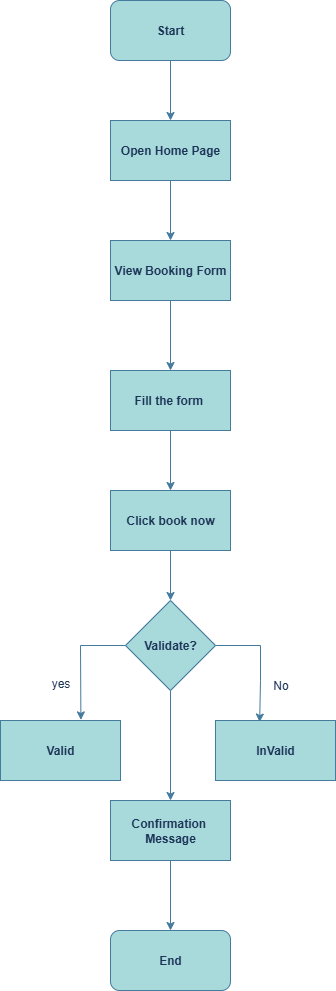

The diagram above was exported from draw.io. Its source (the exported page's mxGraphModel, read from the mxfile embedded in the PNG):
<mxGraphModel dx="992" dy="535" grid="1" gridSize="10" guides="1" tooltips="1" connect="1" arrows="1" fold="1" page="1" pageScale="1" pageWidth="850" pageHeight="1100" math="0" shadow="0">
  <root>
    <mxCell id="0" />
    <mxCell id="1" parent="0" />
    <mxCell id="kKzXvHOD3s_iMbr9yF0_-1" value="&lt;b&gt;Start&lt;/b&gt;" style="rounded=1;whiteSpace=wrap;html=1;labelBackgroundColor=none;fillColor=#A8DADC;strokeColor=#457B9D;fontColor=#1D3557;" parent="1" vertex="1">
      <mxGeometry x="340" y="40" width="120" height="60" as="geometry" />
    </mxCell>
    <mxCell id="kKzXvHOD3s_iMbr9yF0_-2" value="&lt;b&gt;Open Home Page&lt;/b&gt;" style="rounded=0;whiteSpace=wrap;html=1;labelBackgroundColor=none;fillColor=#A8DADC;strokeColor=#457B9D;fontColor=#1D3557;" parent="1" vertex="1">
      <mxGeometry x="340" y="160" width="120" height="60" as="geometry" />
    </mxCell>
    <mxCell id="kKzXvHOD3s_iMbr9yF0_-3" value="&lt;b&gt;View Booking Form&lt;/b&gt;" style="rounded=0;whiteSpace=wrap;html=1;labelBackgroundColor=none;fillColor=#A8DADC;strokeColor=#457B9D;fontColor=#1D3557;" parent="1" vertex="1">
      <mxGeometry x="340" y="280" width="120" height="60" as="geometry" />
    </mxCell>
    <mxCell id="kKzXvHOD3s_iMbr9yF0_-4" value="&lt;b&gt;Fill the form&amp;nbsp;&lt;/b&gt;" style="rounded=0;whiteSpace=wrap;html=1;labelBackgroundColor=none;fillColor=#A8DADC;strokeColor=#457B9D;fontColor=#1D3557;" parent="1" vertex="1">
      <mxGeometry x="340" y="410" width="120" height="60" as="geometry" />
    </mxCell>
    <mxCell id="kKzXvHOD3s_iMbr9yF0_-5" value="&lt;b&gt;Click book now&lt;/b&gt;" style="rounded=0;whiteSpace=wrap;html=1;labelBackgroundColor=none;fillColor=#A8DADC;strokeColor=#457B9D;fontColor=#1D3557;" parent="1" vertex="1">
      <mxGeometry x="340" y="530" width="120" height="60" as="geometry" />
    </mxCell>
    <mxCell id="kKzXvHOD3s_iMbr9yF0_-6" value="&lt;b&gt;Validate?&lt;/b&gt;" style="rhombus;whiteSpace=wrap;html=1;labelBackgroundColor=none;fillColor=#A8DADC;strokeColor=#457B9D;fontColor=#1D3557;" parent="1" vertex="1">
      <mxGeometry x="355" y="640" width="90" height="90" as="geometry" />
    </mxCell>
    <mxCell id="kKzXvHOD3s_iMbr9yF0_-7" value="&lt;b&gt;Valid&lt;/b&gt;" style="rounded=0;whiteSpace=wrap;html=1;labelBackgroundColor=none;fillColor=#A8DADC;strokeColor=#457B9D;fontColor=#1D3557;" parent="1" vertex="1">
      <mxGeometry x="230" y="760" width="120" height="60" as="geometry" />
    </mxCell>
    <mxCell id="kKzXvHOD3s_iMbr9yF0_-8" value="&lt;b&gt;End&lt;/b&gt;" style="rounded=1;whiteSpace=wrap;html=1;labelBackgroundColor=none;fillColor=#A8DADC;strokeColor=#457B9D;fontColor=#1D3557;" parent="1" vertex="1">
      <mxGeometry x="340" y="970" width="120" height="60" as="geometry" />
    </mxCell>
    <mxCell id="kKzXvHOD3s_iMbr9yF0_-9" value="&lt;b&gt;InValid&lt;/b&gt;" style="rounded=0;whiteSpace=wrap;html=1;labelBackgroundColor=none;fillColor=#A8DADC;strokeColor=#457B9D;fontColor=#1D3557;" parent="1" vertex="1">
      <mxGeometry x="445" y="760" width="120" height="60" as="geometry" />
    </mxCell>
    <mxCell id="kKzXvHOD3s_iMbr9yF0_-10" value="&lt;b&gt;Confirmation&amp;nbsp;&lt;br&gt;Message&lt;/b&gt;" style="rounded=0;whiteSpace=wrap;html=1;labelBackgroundColor=none;fillColor=#A8DADC;strokeColor=#457B9D;fontColor=#1D3557;" parent="1" vertex="1">
      <mxGeometry x="340" y="840" width="120" height="60" as="geometry" />
    </mxCell>
    <mxCell id="kKzXvHOD3s_iMbr9yF0_-11" value="" style="endArrow=classic;html=1;rounded=0;entryX=0.5;entryY=0;entryDx=0;entryDy=0;exitX=0.5;exitY=1;exitDx=0;exitDy=0;labelBackgroundColor=none;strokeColor=#457B9D;fontColor=default;" parent="1" source="kKzXvHOD3s_iMbr9yF0_-1" target="kKzXvHOD3s_iMbr9yF0_-2" edge="1">
      <mxGeometry width="50" height="50" relative="1" as="geometry">
        <mxPoint x="340" y="150" as="sourcePoint" />
        <mxPoint x="390" y="100" as="targetPoint" />
      </mxGeometry>
    </mxCell>
    <mxCell id="kKzXvHOD3s_iMbr9yF0_-12" value="" style="endArrow=classic;html=1;rounded=0;entryX=0.5;entryY=0;entryDx=0;entryDy=0;exitX=0.5;exitY=1;exitDx=0;exitDy=0;labelBackgroundColor=none;strokeColor=#457B9D;fontColor=default;" parent="1" source="kKzXvHOD3s_iMbr9yF0_-2" target="kKzXvHOD3s_iMbr9yF0_-3" edge="1">
      <mxGeometry width="50" height="50" relative="1" as="geometry">
        <mxPoint x="340" y="270" as="sourcePoint" />
        <mxPoint x="390" y="220" as="targetPoint" />
      </mxGeometry>
    </mxCell>
    <mxCell id="kKzXvHOD3s_iMbr9yF0_-13" value="" style="endArrow=classic;html=1;rounded=0;entryX=0.5;entryY=0;entryDx=0;entryDy=0;exitX=0.5;exitY=1;exitDx=0;exitDy=0;labelBackgroundColor=none;strokeColor=#457B9D;fontColor=default;" parent="1" source="kKzXvHOD3s_iMbr9yF0_-3" target="kKzXvHOD3s_iMbr9yF0_-4" edge="1">
      <mxGeometry width="50" height="50" relative="1" as="geometry">
        <mxPoint x="350" y="400" as="sourcePoint" />
        <mxPoint x="400" y="350" as="targetPoint" />
      </mxGeometry>
    </mxCell>
    <mxCell id="kKzXvHOD3s_iMbr9yF0_-14" value="" style="endArrow=classic;html=1;rounded=0;entryX=0.5;entryY=0;entryDx=0;entryDy=0;exitX=0.5;exitY=1;exitDx=0;exitDy=0;labelBackgroundColor=none;strokeColor=#457B9D;fontColor=default;" parent="1" source="kKzXvHOD3s_iMbr9yF0_-4" target="kKzXvHOD3s_iMbr9yF0_-5" edge="1">
      <mxGeometry width="50" height="50" relative="1" as="geometry">
        <mxPoint x="350" y="510" as="sourcePoint" />
        <mxPoint x="400" y="460" as="targetPoint" />
      </mxGeometry>
    </mxCell>
    <mxCell id="kKzXvHOD3s_iMbr9yF0_-15" value="" style="endArrow=classic;html=1;rounded=0;exitX=0.5;exitY=1;exitDx=0;exitDy=0;entryX=0.5;entryY=0;entryDx=0;entryDy=0;labelBackgroundColor=none;strokeColor=#457B9D;fontColor=default;" parent="1" source="kKzXvHOD3s_iMbr9yF0_-5" edge="1" target="kKzXvHOD3s_iMbr9yF0_-6">
      <mxGeometry width="50" height="50" relative="1" as="geometry">
        <mxPoint x="340" y="630" as="sourcePoint" />
        <mxPoint x="390" y="640" as="targetPoint" />
      </mxGeometry>
    </mxCell>
    <mxCell id="kKzXvHOD3s_iMbr9yF0_-16" value="" style="endArrow=classic;html=1;rounded=0;entryX=0.5;entryY=0;entryDx=0;entryDy=0;exitX=0.5;exitY=1;exitDx=0;exitDy=0;labelBackgroundColor=none;strokeColor=#457B9D;fontColor=default;" parent="1" source="kKzXvHOD3s_iMbr9yF0_-10" target="kKzXvHOD3s_iMbr9yF0_-8" edge="1">
      <mxGeometry width="50" height="50" relative="1" as="geometry">
        <mxPoint x="350" y="1010" as="sourcePoint" />
        <mxPoint x="400" y="960" as="targetPoint" />
      </mxGeometry>
    </mxCell>
    <mxCell id="kKzXvHOD3s_iMbr9yF0_-17" value="" style="endArrow=classic;html=1;rounded=0;entryX=0.67;entryY=-0.01;entryDx=0;entryDy=0;entryPerimeter=0;exitX=0;exitY=0.5;exitDx=0;exitDy=0;labelBackgroundColor=none;strokeColor=#457B9D;fontColor=default;" parent="1" source="kKzXvHOD3s_iMbr9yF0_-6" target="kKzXvHOD3s_iMbr9yF0_-7" edge="1">
      <mxGeometry width="50" height="50" relative="1" as="geometry">
        <mxPoint x="320" y="690" as="sourcePoint" />
        <mxPoint x="370" y="730" as="targetPoint" />
        <Array as="points">
          <mxPoint x="310" y="685" />
        </Array>
      </mxGeometry>
    </mxCell>
    <mxCell id="kKzXvHOD3s_iMbr9yF0_-18" value="" style="endArrow=classic;html=1;rounded=0;exitX=1;exitY=0.5;exitDx=0;exitDy=0;entryX=0.368;entryY=0.026;entryDx=0;entryDy=0;entryPerimeter=0;labelBackgroundColor=none;strokeColor=#457B9D;fontColor=default;" parent="1" source="kKzXvHOD3s_iMbr9yF0_-6" edge="1" target="kKzXvHOD3s_iMbr9yF0_-9">
      <mxGeometry width="50" height="50" relative="1" as="geometry">
        <mxPoint x="480" y="680" as="sourcePoint" />
        <mxPoint x="480" y="760" as="targetPoint" />
        <Array as="points">
          <mxPoint x="490" y="685" />
          <mxPoint x="490" y="720" />
        </Array>
      </mxGeometry>
    </mxCell>
    <mxCell id="kKzXvHOD3s_iMbr9yF0_-20" value="yes&lt;div&gt;&lt;br&gt;&lt;/div&gt;" style="text;html=1;align=center;verticalAlign=middle;resizable=0;points=[];autosize=1;strokeColor=none;fillColor=none;labelBackgroundColor=none;fontColor=#1D3557;" parent="1" vertex="1">
      <mxGeometry x="270" y="710" width="40" height="40" as="geometry" />
    </mxCell>
    <mxCell id="kKzXvHOD3s_iMbr9yF0_-21" value="No" style="text;html=1;align=center;verticalAlign=middle;resizable=0;points=[];autosize=1;strokeColor=none;fillColor=none;labelBackgroundColor=none;fontColor=#1D3557;" parent="1" vertex="1">
      <mxGeometry x="490" y="710" width="40" height="30" as="geometry" />
    </mxCell>
    <mxCell id="IYh0LbtaUx5QD7RjSVhn-3" value="" style="endArrow=classic;html=1;rounded=0;exitX=0.5;exitY=1;exitDx=0;exitDy=0;entryX=0.5;entryY=0;entryDx=0;entryDy=0;labelBackgroundColor=none;strokeColor=#457B9D;fontColor=default;" edge="1" parent="1" source="kKzXvHOD3s_iMbr9yF0_-6" target="kKzXvHOD3s_iMbr9yF0_-10">
      <mxGeometry width="50" height="50" relative="1" as="geometry">
        <mxPoint x="380" y="760" as="sourcePoint" />
        <mxPoint x="392" y="840" as="targetPoint" />
        <Array as="points" />
      </mxGeometry>
    </mxCell>
  </root>
</mxGraphModel>